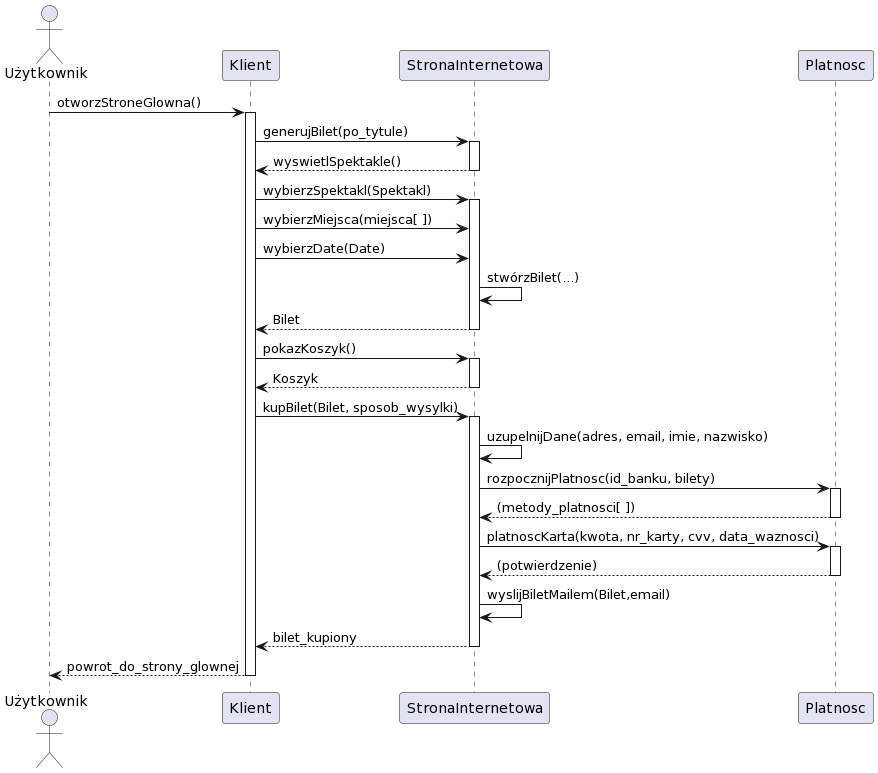

The diagram above was rendered by PlantUML. Its source (embedded in the PNG):
@startuml
actor Użytkownik

Użytkownik -> Klient: otworzStroneGlowna()
activate Klient
'wyswietlSpektakle -> Kup bilet

Klient -> StronaInternetowa: generujBilet(po_tytule)
activate StronaInternetowa
return wyswietlSpektakle()

Klient -> StronaInternetowa: wybierzSpektakl(Spektakl)
activate StronaInternetowa
Klient -> StronaInternetowa: wybierzMiejsca(miejsca[ ])
Klient -> StronaInternetowa: wybierzDate(Date)
StronaInternetowa -> StronaInternetowa: stwórzBilet(...)
return Bilet

Klient -> StronaInternetowa: pokazKoszyk()
activate StronaInternetowa
return Koszyk

Klient -> StronaInternetowa: kupBilet(Bilet, sposob_wysylki)
activate StronaInternetowa
StronaInternetowa -> StronaInternetowa: uzupelnijDane(adres, email, imie, nazwisko)


StronaInternetowa -> Platnosc: rozpocznijPlatnosc(id_banku, bilety)
activate Platnosc
return (metody_platnosci[ ])
StronaInternetowa -> Platnosc: platnoscKarta(kwota, nr_karty, cvv, data_waznosci)
activate Platnosc
return (potwierdzenie)



StronaInternetowa -> StronaInternetowa: wyslijBiletMailem(Bilet,email)
return bilet_kupiony
return powrot_do_strony_glownej
@enduml